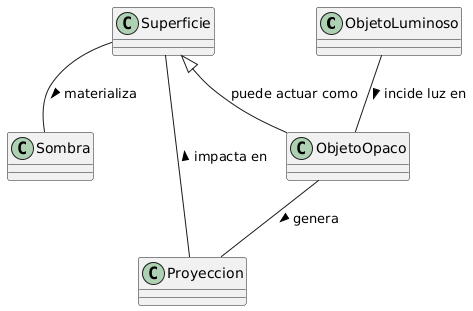

The diagram above was rendered by PlantUML. Its source (embedded in the PNG):
@startuml
skinparam classAttributeIconSize 0

class ObjetoLuminoso {
}

class ObjetoOpaco {
}

class Proyeccion {
}

class Superficie {
}

class Sombra {
}

ObjetoLuminoso -- ObjetoOpaco : incide luz en >
ObjetoOpaco  -- Proyeccion : genera >
Proyeccion --  Superficie : impacta en >
Superficie  -- Sombra : materializa >

ObjetoOpaco -up-|> Superficie : puede actuar como
@enduml